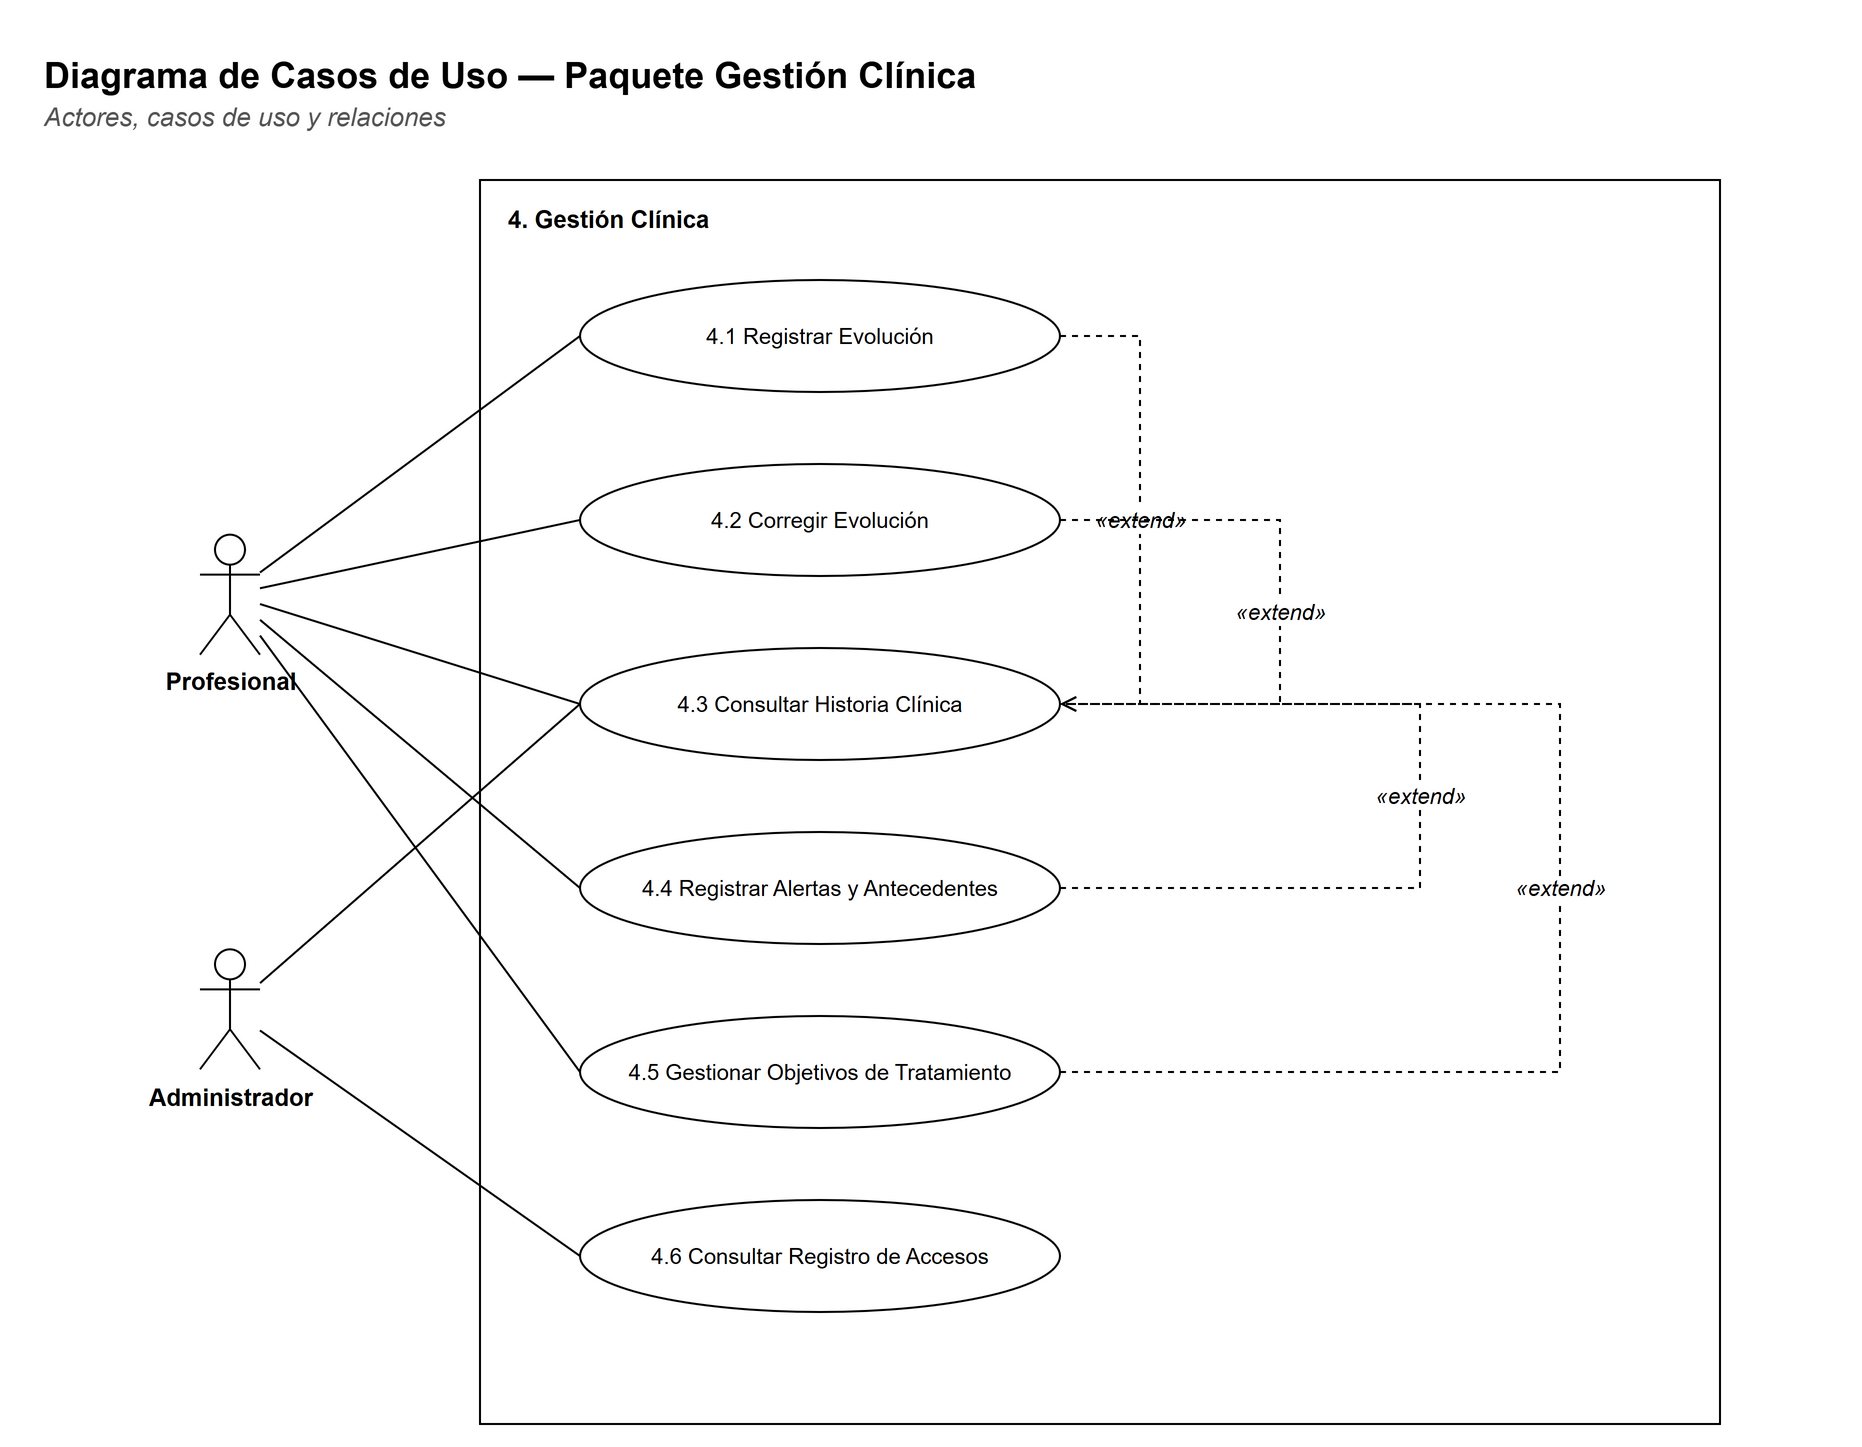

The diagram above was exported from draw.io. Its source (the exported page's mxGraphModel, read from the mxfile embedded in the PNG):
<mxGraphModel dx="1400" dy="900" grid="1" gridSize="10" guides="1" tooltips="1" connect="1" arrows="1" fold="1" page="1" pageScale="1" pageWidth="1000" pageHeight="792" background="#FFFFFF" math="0" shadow="0">
  <root>
    <mxCell id="0" />
    <mxCell id="1" parent="0" />
    <mxCell id="c3" value="&lt;b&gt;Diagrama de Casos de Uso — Paquete Gestión Clínica&lt;/b&gt;" style="text;html=1;strokeColor=none;fillColor=none;align=left;verticalAlign=top;whiteSpace=wrap;fontFamily=Helvetica;fontSize=18;" vertex="1" parent="1">
      <mxGeometry x="30" y="30" width="900" height="26" as="geometry" />
    </mxCell>
    <mxCell id="c4" value="&lt;i&gt;Actores, casos de uso y relaciones&lt;/i&gt;" style="text;html=1;strokeColor=none;fillColor=none;align=left;verticalAlign=top;whiteSpace=wrap;fontFamily=Helvetica;fontSize=13;fontColor=#555555;" vertex="1" parent="1">
      <mxGeometry x="30" y="54" width="900" height="20" as="geometry" />
    </mxCell>
    <mxCell id="c5" value="" style="rounded=0;whiteSpace=wrap;html=1;fillColor=#FFFFFF;strokeColor=#000000;fontFamily=Helvetica;fontSize=12;verticalAlign=top;" vertex="1" parent="1">
      <mxGeometry x="250" y="100" width="620" height="622" as="geometry" />
    </mxCell>
    <mxCell id="c6" value="&lt;b&gt;4. Gestión Clínica&lt;/b&gt;" style="text;html=1;strokeColor=none;fillColor=none;align=left;verticalAlign=top;whiteSpace=wrap;fontFamily=Helvetica;fontSize=12;" vertex="1" parent="1">
      <mxGeometry x="262" y="106" width="600" height="20" as="geometry" />
    </mxCell>
    <mxCell id="c7" value="4.1 Registrar Evolución" style="ellipse;whiteSpace=wrap;html=1;fillColor=#FFFFFF;strokeColor=#000000;fontFamily=Helvetica;fontSize=11;" vertex="1" parent="1">
      <mxGeometry x="300" y="150" width="240" height="56" as="geometry" />
    </mxCell>
    <mxCell id="c8" value="4.2 Corregir Evolución" style="ellipse;whiteSpace=wrap;html=1;fillColor=#FFFFFF;strokeColor=#000000;fontFamily=Helvetica;fontSize=11;" vertex="1" parent="1">
      <mxGeometry x="300" y="242" width="240" height="56" as="geometry" />
    </mxCell>
    <mxCell id="c9" value="4.3 Consultar Historia Clínica" style="ellipse;whiteSpace=wrap;html=1;fillColor=#FFFFFF;strokeColor=#000000;fontFamily=Helvetica;fontSize=11;" vertex="1" parent="1">
      <mxGeometry x="300" y="334" width="240" height="56" as="geometry" />
    </mxCell>
    <mxCell id="c10" value="4.4 Registrar Alertas y Antecedentes" style="ellipse;whiteSpace=wrap;html=1;fillColor=#FFFFFF;strokeColor=#000000;fontFamily=Helvetica;fontSize=11;" vertex="1" parent="1">
      <mxGeometry x="300" y="426" width="240" height="56" as="geometry" />
    </mxCell>
    <mxCell id="c11" value="4.5 Gestionar Objetivos de Tratamiento" style="ellipse;whiteSpace=wrap;html=1;fillColor=#FFFFFF;strokeColor=#000000;fontFamily=Helvetica;fontSize=11;" vertex="1" parent="1">
      <mxGeometry x="300" y="518" width="240" height="56" as="geometry" />
    </mxCell>
    <mxCell id="c12" value="4.6 Consultar Registro de Accesos" style="ellipse;whiteSpace=wrap;html=1;fillColor=#FFFFFF;strokeColor=#000000;fontFamily=Helvetica;fontSize=11;" vertex="1" parent="1">
      <mxGeometry x="300" y="610" width="240" height="56" as="geometry" />
    </mxCell>
    <mxCell id="c13" value="Profesional" style="shape=umlActor;verticalLabelPosition=bottom;verticalAlign=top;html=1;outlineConnect=0;fillColor=#FFFFFF;strokeColor=#000000;fontFamily=Helvetica;fontSize=12;fontStyle=1;" vertex="1" parent="1">
      <mxGeometry x="110" y="277.3333333333333" width="30" height="60" as="geometry" />
    </mxCell>
    <mxCell id="c14" value="Administrador" style="shape=umlActor;verticalLabelPosition=bottom;verticalAlign=top;html=1;outlineConnect=0;fillColor=#FFFFFF;strokeColor=#000000;fontFamily=Helvetica;fontSize=12;fontStyle=1;" vertex="1" parent="1">
      <mxGeometry x="110" y="484.66666666666663" width="30" height="60" as="geometry" />
    </mxCell>
    <mxCell id="c15" value="" style="edgeStyle=none;html=1;endArrow=none;endFill=0;strokeColor=#000000;fontFamily=Helvetica;fontSize=11;labelBackgroundColor=#FFFFFF;entryX=0;entryY=0.5;entryDx=0;entryDy=0;" edge="1" parent="1" source="c13" target="c7">
      <mxGeometry relative="1" as="geometry" />
    </mxCell>
    <mxCell id="c16" value="" style="edgeStyle=none;html=1;endArrow=none;endFill=0;strokeColor=#000000;fontFamily=Helvetica;fontSize=11;labelBackgroundColor=#FFFFFF;entryX=0;entryY=0.5;entryDx=0;entryDy=0;" edge="1" parent="1" source="c13" target="c8">
      <mxGeometry relative="1" as="geometry" />
    </mxCell>
    <mxCell id="c17" value="" style="edgeStyle=none;html=1;endArrow=none;endFill=0;strokeColor=#000000;fontFamily=Helvetica;fontSize=11;labelBackgroundColor=#FFFFFF;entryX=0;entryY=0.5;entryDx=0;entryDy=0;" edge="1" parent="1" source="c13" target="c9">
      <mxGeometry relative="1" as="geometry" />
    </mxCell>
    <mxCell id="c18" value="" style="edgeStyle=none;html=1;endArrow=none;endFill=0;strokeColor=#000000;fontFamily=Helvetica;fontSize=11;labelBackgroundColor=#FFFFFF;entryX=0;entryY=0.5;entryDx=0;entryDy=0;" edge="1" parent="1" source="c14" target="c9">
      <mxGeometry relative="1" as="geometry" />
    </mxCell>
    <mxCell id="c19" value="" style="edgeStyle=none;html=1;endArrow=none;endFill=0;strokeColor=#000000;fontFamily=Helvetica;fontSize=11;labelBackgroundColor=#FFFFFF;entryX=0;entryY=0.5;entryDx=0;entryDy=0;" edge="1" parent="1" source="c13" target="c10">
      <mxGeometry relative="1" as="geometry" />
    </mxCell>
    <mxCell id="c20" value="" style="edgeStyle=none;html=1;endArrow=none;endFill=0;strokeColor=#000000;fontFamily=Helvetica;fontSize=11;labelBackgroundColor=#FFFFFF;entryX=0;entryY=0.5;entryDx=0;entryDy=0;" edge="1" parent="1" source="c13" target="c11">
      <mxGeometry relative="1" as="geometry" />
    </mxCell>
    <mxCell id="c21" value="" style="edgeStyle=none;html=1;endArrow=none;endFill=0;strokeColor=#000000;fontFamily=Helvetica;fontSize=11;labelBackgroundColor=#FFFFFF;entryX=0;entryY=0.5;entryDx=0;entryDy=0;" edge="1" parent="1" source="c14" target="c12">
      <mxGeometry relative="1" as="geometry" />
    </mxCell>
    <mxCell id="c22" value="«extend»" style="edgeStyle=orthogonalEdgeStyle;rounded=0;html=1;endArrow=open;startArrow=none;endFill=0;startFill=0;strokeColor=#000000;fontFamily=Helvetica;fontSize=11;fontStyle=2;labelBackgroundColor=#FFFFFF;dashed=1;exitX=1;exitY=0.5;exitDx=0;exitDy=0;entryX=1;entryY=0.5;entryDx=0;entryDy=0;" edge="1" parent="1" source="c7" target="c9">
      <mxGeometry relative="1" as="geometry">
        <Array as="points">
          <mxPoint x="580" y="178.0" />
          <mxPoint x="580" y="362.0" />
        </Array>
      </mxGeometry>
    </mxCell>
    <mxCell id="c23" value="«extend»" style="edgeStyle=orthogonalEdgeStyle;rounded=0;html=1;endArrow=open;startArrow=none;endFill=0;startFill=0;strokeColor=#000000;fontFamily=Helvetica;fontSize=11;fontStyle=2;labelBackgroundColor=#FFFFFF;dashed=1;exitX=1;exitY=0.5;exitDx=0;exitDy=0;entryX=1;entryY=0.5;entryDx=0;entryDy=0;" edge="1" parent="1" source="c8" target="c9">
      <mxGeometry relative="1" as="geometry">
        <Array as="points">
          <mxPoint x="650" y="270.0" />
          <mxPoint x="650" y="362.0" />
        </Array>
      </mxGeometry>
    </mxCell>
    <mxCell id="c24" value="«extend»" style="edgeStyle=orthogonalEdgeStyle;rounded=0;html=1;endArrow=open;startArrow=none;endFill=0;startFill=0;strokeColor=#000000;fontFamily=Helvetica;fontSize=11;fontStyle=2;labelBackgroundColor=#FFFFFF;dashed=1;exitX=1;exitY=0.5;exitDx=0;exitDy=0;entryX=1;entryY=0.5;entryDx=0;entryDy=0;" edge="1" parent="1" source="c10" target="c9">
      <mxGeometry relative="1" as="geometry">
        <Array as="points">
          <mxPoint x="720" y="454.0" />
          <mxPoint x="720" y="362.0" />
        </Array>
      </mxGeometry>
    </mxCell>
    <mxCell id="c25" value="«extend»" style="edgeStyle=orthogonalEdgeStyle;rounded=0;html=1;endArrow=open;startArrow=none;endFill=0;startFill=0;strokeColor=#000000;fontFamily=Helvetica;fontSize=11;fontStyle=2;labelBackgroundColor=#FFFFFF;dashed=1;exitX=1;exitY=0.5;exitDx=0;exitDy=0;entryX=1;entryY=0.5;entryDx=0;entryDy=0;" edge="1" parent="1" source="c11" target="c9">
      <mxGeometry relative="1" as="geometry">
        <Array as="points">
          <mxPoint x="790" y="546.0" />
          <mxPoint x="790" y="362.0" />
        </Array>
      </mxGeometry>
    </mxCell>
  </root>
</mxGraphModel>